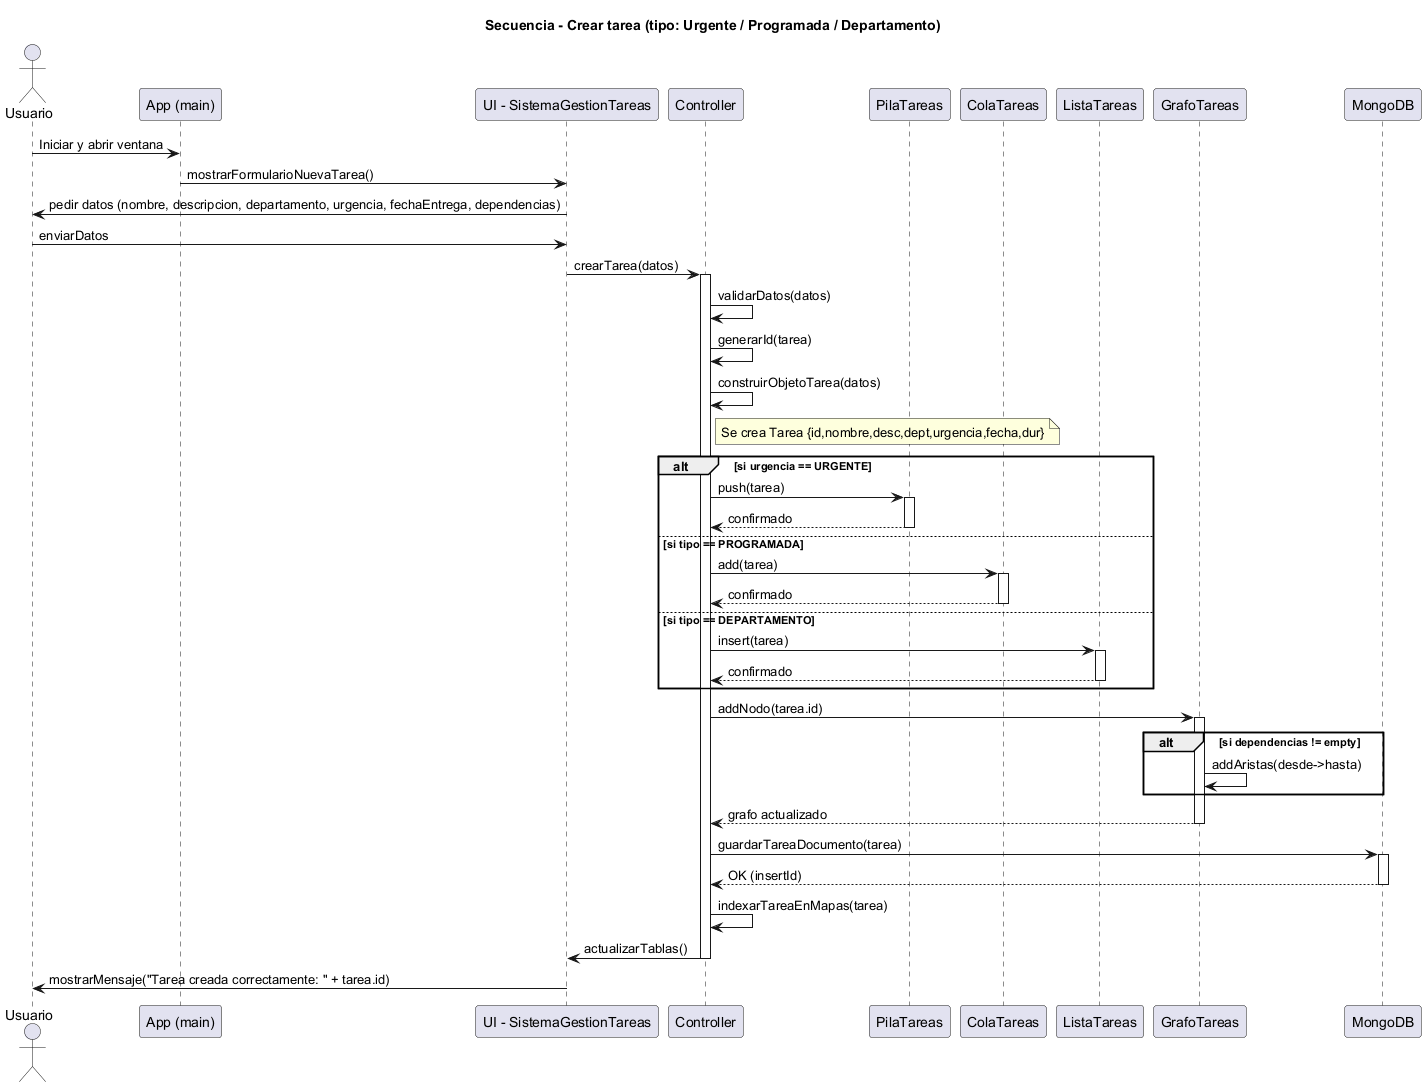

The diagram above was rendered by PlantUML. Its source (embedded in the PNG):
@startuml Secuencia_Crear_Tarea
title Secuencia - Crear tarea (tipo: Urgente / Programada / Departamento)
actor Usuario
participant MainApp as "App (main)"
participant UI as "UI - SistemaGestionTareas"
participant Controller as "Controller"
participant Pila as "PilaTareas"
participant Cola as "ColaTareas"
participant Lista as "ListaTareas"
participant Grafo as "GrafoTareas"
participant DB as "MongoDB"

Usuario -> MainApp: Iniciar y abrir ventana
MainApp -> UI: mostrarFormularioNuevaTarea()
UI -> Usuario: pedir datos (nombre, descripcion, departamento, urgencia, fechaEntrega, dependencias)
Usuario -> UI: enviarDatos
UI -> Controller: crearTarea(datos)
activate Controller
Controller -> Controller: validarDatos(datos)
Controller -> Controller: generarId(tarea)
Controller -> Controller: construirObjetoTarea(datos)
note right of Controller: Se crea Tarea {id,nombre,desc,dept,urgencia,fecha,dur}

alt si urgencia == URGENTE
    Controller -> Pila: push(tarea)
    activate Pila
    Pila --> Controller: confirmado
    deactivate Pila
else si tipo == PROGRAMADA
    Controller -> Cola: add(tarea)
    activate Cola
    Cola --> Controller: confirmado
    deactivate Cola
else si tipo == DEPARTAMENTO
    Controller -> Lista: insert(tarea)
    activate Lista
    Lista --> Controller: confirmado
    deactivate Lista
end

Controller -> Grafo: addNodo(tarea.id)
activate Grafo
alt si dependencias != empty
    Grafo -> Grafo: addAristas(desde->hasta)
end
Grafo --> Controller: grafo actualizado
deactivate Grafo

Controller -> DB: guardarTareaDocumento(tarea)
activate DB
DB --> Controller: OK (insertId)
deactivate DB

Controller -> Controller: indexarTareaEnMapas(tarea)
Controller -> UI: actualizarTablas()
deactivate Controller

UI -> Usuario: mostrarMensaje("Tarea creada correctamente: " + tarea.id)

@enduml